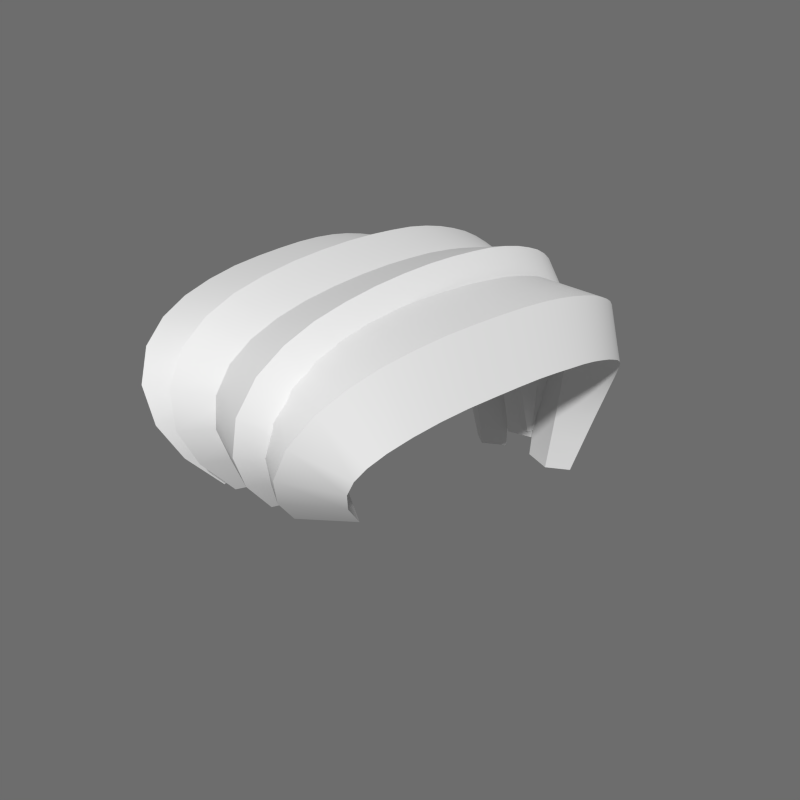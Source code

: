 # Source: Pelo2Hombre.blend  (saved by Blender 2.91.10; exported with 4.5.12 LTS)
import bpy
from mathutils import Matrix  # noqa: F401  (used for matrix-valued properties, if any)

bpy.ops.wm.read_factory_settings(use_empty=True)
scene = bpy.context.scene
scene.name = 'Scene'

# ---- node groups
ng_auto_smooth = bpy.data.node_groups.new('Auto Smooth', 'GeometryNodeTree')
_s = ng_auto_smooth.interface.new_socket(name='Geometry', in_out='OUTPUT', socket_type='NodeSocketGeometry')
_s = ng_auto_smooth.interface.new_socket(name='Geometry', in_out='INPUT', socket_type='NodeSocketGeometry')
_s = ng_auto_smooth.interface.new_socket(name='Angle', in_out='INPUT', socket_type='NodeSocketFloat')
_s.subtype = 'ANGLE'
_s.min_value = 0.0
_s.max_value = 3.142
ng_auto_smooth.is_modifier = True
_N = ng_auto_smooth.nodes; _L = ng_auto_smooth.links
n0 = _N.new('NodeGroupOutput'); n0.name = 'Group Output'; n0.location = (480, -100)
n1 = _N.new('NodeGroupInput'); n1.name = 'Group Input'; n1.location = (-420, -300)
n2 = _N.new('NodeGroupInput'); n2.name = 'Group Input.001'; n2.location = (-60, -100)
n3 = _N.new('GeometryNodeSetShadeSmooth'); n3.name = 'Set Shade Smooth'; n3.location = (120, -100)
n3.domain = 'EDGE'
n4 = _N.new('GeometryNodeSetShadeSmooth'); n4.name = 'Set Shade Smooth.001'; n4.location = (300, -100)
n5 = _N.new('GeometryNodeInputMeshEdgeAngle'); n5.name = 'Edge Angle'; n5.location = (-420, -220)
n6 = _N.new('GeometryNodeInputEdgeSmooth'); n6.name = 'Is Edge Smooth'; n6.location = (-60, -160)
n7 = _N.new('GeometryNodeInputShadeSmooth'); n7.name = 'Is Face Smooth'; n7.location = (-240, -340)
n8 = _N.new('FunctionNodeBooleanMath'); n8.name = 'Boolean Math'; n8.location = (-60, -220)
n9 = _N.new('FunctionNodeCompare'); n9.name = 'Compare'; n9.location = (-240, -180)
n9.operation = 'LESS_EQUAL'
_L.new(n5.outputs[0], n9.inputs[0])
_L.new(n4.outputs[0], n0.inputs[0])
_L.new(n1.outputs[1], n9.inputs[1])
_L.new(n9.outputs[0], n8.inputs[0])
_L.new(n7.outputs[0], n8.inputs[1])
_L.new(n2.outputs[0], n3.inputs[0])
_L.new(n6.outputs[0], n3.inputs[1])
_L.new(n3.outputs[0], n4.inputs[0])
_L.new(n8.outputs[0], n3.inputs[2])
n0.is_active_output = True

# ---- world
world_world = bpy.data.worlds.new('World'); scene.world = world_world
world_world.color = (0.1523, 0.1523, 0.1523)
world_world.use_sun_shadow = False
world_world.sun_shadow_jitter_overblur = 0.0
world_world.cycles.sampling_method = 'NONE'
world_world.cycles.sample_map_resolution = 256

# ---- meshes
me_cube_004 = bpy.data.meshes.new('Cube.004')
me_cube_004.from_pydata([(0.003444, -0.3363, 2.878), (0.09213, -0.3769, 2.805), (0.2017, -0.3252, 2.818), (0.113, -0.2846, 2.891), (0.02837, -0.3948, 2.946), (0.1199, -0.4412, 2.879), (0.2248, -0.3788, 2.88), (0.1333, -0.3323, 2.946), (0.05116, -0.4226, 3.004), (0.1488, -0.475, 2.951), (0.2441, -0.4014, 2.926), (0.1464, -0.3489, 2.979), (0.0726, -0.4207, 3.054), (0.1806, -0.4723, 3.021), (0.2591, -0.4005, 2.957), (0.1511, -0.3489, 2.99), (0.09105, -0.3919, 3.092), (0.2088, -0.4323, 3.075), (0.272, -0.3822, 2.979), (0.1543, -0.3419, 2.996), (0.1053, -0.3449, 3.117), (0.2289, -0.3735, 3.107), (0.2846, -0.3464, 2.996), (0.1611, -0.3177, 3.006), (0.1164, -0.286, 3.133), (0.2433, -0.3073, 3.125), (0.2964, -0.2953, 3.008), (0.1695, -0.2741, 3.016), (0.1255, -0.2193, 3.142), (0.2546, -0.2361, 3.134), (0.3068, -0.2337, 3.015), (0.1776, -0.2169, 3.022), (0.133, -0.1483, 3.145), (0.2638, -0.1626, 3.138), (0.3157, -0.1666, 3.017), (0.1849, -0.1523, 3.024), (0.1394, -0.07715, 3.145), (0.2714, -0.09008, 3.137), (0.3233, -0.09862, 3.015), (0.1913, -0.08568, 3.023), (0.1452, -0.009864, 3.142), (0.2778, -0.02221, 3.134), (0.3296, -0.03425, 3.012), (0.197, -0.0219, 3.02), (0.1504, 0.05109, 3.138), (0.2832, 0.03941, 3.13), (0.3347, 0.02398, 3.008), (0.202, 0.03565, 3.015), (0.1549, 0.106, 3.131), (0.2875, 0.09565, 3.124), (0.3386, 0.07647, 3.002), (0.2061, 0.08678, 3.01), (0.1584, 0.1553, 3.124), (0.2904, 0.1472, 3.116), (0.3412, 0.1239, 2.995), (0.2092, 0.132, 3.003), (0.1607, 0.1994, 3.114), (0.2918, 0.1947, 3.106), (0.3423, 0.1671, 2.988), (0.2112, 0.1717, 2.996), (0.1615, 0.2388, 3.103), (0.2914, 0.2387, 3.094), (0.3418, 0.2066, 2.979), (0.2119, 0.2067, 2.988), (0.1607, 0.274, 3.091), (0.289, 0.2796, 3.081), (0.3396, 0.2433, 2.968), (0.2113, 0.2377, 2.978), (0.1581, 0.3054, 3.077), (0.2842, 0.3178, 3.065), (0.3354, 0.2778, 2.956), (0.2093, 0.2655, 2.968), (0.1537, 0.3337, 3.062), (0.277, 0.3535, 3.048), (0.3292, 0.3107, 2.942), (0.2058, 0.291, 2.956), (0.1472, 0.3595, 3.046), (0.2672, 0.3868, 3.03), (0.3206, 0.3424, 2.927), (0.2006, 0.3151, 2.943), (0.1382, 0.3846, 3.028), (0.2545, 0.4188, 3.009), (0.3098, 0.3723, 2.91), (0.1935, 0.3381, 2.929), (0.1262, 0.41, 3.006), (0.2388, 0.4496, 2.985), (0.2978, 0.399, 2.892), (0.1852, 0.3594, 2.913), (0.1118, 0.4346, 2.978), (0.2205, 0.4783, 2.956), (0.2847, 0.4225, 2.873), (0.176, 0.3789, 2.894), (0.09589, 0.4566, 2.942), (0.2002, 0.5033, 2.921), (0.2704, 0.4435, 2.85), (0.1661, 0.3968, 2.871), (0.07985, 0.4743, 2.898), (0.1787, 0.5233, 2.878), (0.2543, 0.4626, 2.822), (0.1554, 0.4135, 2.842), (0.06499, 0.4866, 2.847), (0.1569, 0.5375, 2.828), (0.2359, 0.4795, 2.786), (0.144, 0.4286, 2.804), (0.05236, 0.4931, 2.786), (0.1354, 0.5451, 2.769), (0.2149, 0.4935, 2.739), (0.1319, 0.4415, 2.756), (0.04276, 0.494, 2.715), (0.1146, 0.5458, 2.7), (0.1914, 0.5034, 2.681), (0.1195, 0.4517, 2.695), (0.0368, 0.4896, 2.633), (0.09535, 0.5391, 2.62), (0.1654, 0.5077, 2.608), (0.1068, 0.4582, 2.621), (0.03491, 0.4805, 2.538), (0.07831, 0.5245, 2.528), (0.1373, 0.5046, 2.521), (0.09395, 0.4606, 2.532), (-0.05958, -0.3568, 2.867), (0.04712, -0.3888, 2.817), (0.1461, -0.3315, 2.859), (0.03936, -0.2995, 2.909), (-0.04838, -0.4174, 2.938), (0.05956, -0.4558, 2.896), (0.1564, -0.3878, 2.925), (0.04849, -0.3494, 2.967), (-0.03908, -0.4459, 2.999), (0.07126, -0.4908, 2.973), (0.1641, -0.4119, 2.976), (0.05376, -0.367, 3.001), (-0.03139, -0.4438, 3.052), (0.08251, -0.4872, 3.05), (0.1693, -0.4109, 3.012), (0.05546, -0.3676, 3.013), (-0.02569, -0.4145, 3.093), (0.09092, -0.4449, 3.111), (0.1731, -0.3906, 3.039), (0.05653, -0.3602, 3.021), (-0.022, -0.366, 3.121), (0.09569, -0.3837, 3.147), (0.176, -0.3515, 3.061), (0.05835, -0.3338, 3.035), (-0.01974, -0.3046, 3.139), (0.09828, -0.3143, 3.168), (0.178, -0.2962, 3.077), (0.06003, -0.2865, 3.049), (-0.01844, -0.2341, 3.15), (0.09967, -0.239, 3.179), (0.1793, -0.2298, 3.088), (0.06115, -0.2249, 3.058), (-0.01776, -0.1584, 3.155), (0.1004, -0.1604, 3.185), (0.1799, -0.1572, 3.093), (0.06177, -0.1552, 3.063), (-0.01739, -0.08159, 3.156), (0.1008, -0.08189, 3.186), (0.1803, -0.08305, 3.094), (0.06211, -0.08276, 3.064), (-0.01705, -0.007895, 3.154), (0.1011, -0.007119, 3.184), (0.1806, -0.01196, 3.092), (0.06243, -0.01273, 3.062), (-0.01662, 0.06, 3.149), (0.1015, 0.06182, 3.179), (0.181, 0.05341, 3.087), (0.06285, 0.05159, 3.057), (-0.01624, 0.1219, 3.143), (0.1019, 0.1252, 3.172), (0.1814, 0.113, 3.081), (0.06324, 0.1098, 3.051), (-0.01608, 0.1779, 3.134), (0.102, 0.1832, 3.164), (0.1815, 0.1672, 3.073), (0.06348, 0.1619, 3.043), (-0.01629, 0.2281, 3.124), (0.1016, 0.2362, 3.153), (0.1813, 0.216, 3.063), (0.06343, 0.2079, 3.034), (-0.01704, 0.2725, 3.112), (0.1006, 0.2842, 3.14), (0.1806, 0.2598, 3.052), (0.06298, 0.2481, 3.023), (-0.01847, 0.3111, 3.098), (0.09869, 0.3276, 3.125), (0.1792, 0.2989, 3.039), (0.06204, 0.2823, 3.012), (-0.0207, 0.3438, 3.083), (0.09561, 0.3666, 3.109), (0.1769, 0.3336, 3.025), (0.06057, 0.3108, 3.0), (-0.02379, 0.3705, 3.068), (0.09105, 0.4013, 3.09), (0.1734, 0.3642, 3.01), (0.05855, 0.3335, 2.987), (-0.02775, 0.3914, 3.052), (0.08461, 0.4317, 3.069), (0.1684, 0.3912, 2.992), (0.05607, 0.3509, 2.976), (-0.03274, 0.4075, 3.036), (0.0759, 0.4577, 3.045), (0.1619, 0.4136, 2.974), (0.05325, 0.3633, 2.964), (-0.03895, 0.4207, 3.016), (0.0652, 0.4788, 3.018), (0.1544, 0.4307, 2.955), (0.05023, 0.3726, 2.953), (-0.046, 0.4317, 2.991), (0.05365, 0.4945, 2.988), (0.1464, 0.4437, 2.936), (0.04674, 0.3809, 2.939), (-0.05284, 0.4403, 2.96), (0.04237, 0.5054, 2.955), (0.1377, 0.4545, 2.914), (0.04253, 0.3894, 2.919), (-0.05823, 0.4468, 2.921), (0.03185, 0.5128, 2.918), (0.1281, 0.4646, 2.888), (0.03797, 0.3986, 2.891), (-0.06115, 0.452, 2.876), (0.02231, 0.5181, 2.875), (0.1172, 0.4749, 2.854), (0.03372, 0.4088, 2.854), (-0.06079, 0.4571, 2.822), (0.01404, 0.5223, 2.825), (0.1052, 0.4859, 2.81), (0.03037, 0.4208, 2.807), (-0.05646, 0.4636, 2.759), (0.007549, 0.5262, 2.765), (0.09228, 0.498, 2.756), (0.02826, 0.4355, 2.75), (-0.0476, 0.473, 2.685), (0.003609, 0.5307, 2.694), (0.07872, 0.5115, 2.69), (0.02751, 0.4538, 2.681), (-0.03378, 0.487, 2.601), (0.003194, 0.5367, 2.61), (0.06498, 0.5262, 2.609), (0.028, 0.4765, 2.6), (-0.003445, -0.3363, 2.878), (-0.09213, -0.3769, 2.805), (-0.2017, -0.3252, 2.818), (-0.113, -0.2846, 2.891), (-0.02837, -0.3948, 2.946), (-0.1199, -0.4412, 2.879), (-0.2248, -0.3788, 2.88), (-0.1333, -0.3323, 2.946), (-0.05116, -0.4226, 3.004), (-0.1488, -0.475, 2.951), (-0.2441, -0.4014, 2.926), (-0.1464, -0.3489, 2.979), (-0.0726, -0.4207, 3.054), (-0.1806, -0.4723, 3.021), (-0.2591, -0.4005, 2.957), (-0.1511, -0.3489, 2.99), (-0.09106, -0.3919, 3.092), (-0.2088, -0.4323, 3.075), (-0.272, -0.3822, 2.979), (-0.1543, -0.3419, 2.996), (-0.1053, -0.3449, 3.117), (-0.2289, -0.3735, 3.107), (-0.2846, -0.3464, 2.996), (-0.1611, -0.3177, 3.006), (-0.1165, -0.286, 3.133), (-0.2433, -0.3073, 3.125), (-0.2964, -0.2953, 3.008), (-0.1695, -0.2741, 3.016), (-0.1255, -0.2193, 3.142), (-0.2546, -0.2361, 3.134), (-0.3068, -0.2337, 3.015), (-0.1776, -0.2169, 3.022), (-0.133, -0.1483, 3.145), (-0.2638, -0.1626, 3.138), (-0.3157, -0.1666, 3.017), (-0.1849, -0.1523, 3.024), (-0.1394, -0.07715, 3.145), (-0.2714, -0.09008, 3.137), (-0.3233, -0.09862, 3.015), (-0.1913, -0.08568, 3.023), (-0.1452, -0.009864, 3.142), (-0.2778, -0.02221, 3.134), (-0.3296, -0.03425, 3.012), (-0.197, -0.0219, 3.02), (-0.1504, 0.05109, 3.138), (-0.2832, 0.03941, 3.13), (-0.3347, 0.02398, 3.008), (-0.202, 0.03565, 3.015), (-0.1549, 0.106, 3.131), (-0.2875, 0.09565, 3.124), (-0.3386, 0.07647, 3.002), (-0.2061, 0.08678, 3.01), (-0.1584, 0.1553, 3.124), (-0.2904, 0.1472, 3.116), (-0.3412, 0.1239, 2.995), (-0.2092, 0.132, 3.003), (-0.1607, 0.1994, 3.114), (-0.2918, 0.1947, 3.106), (-0.3423, 0.1671, 2.988), (-0.2112, 0.1717, 2.996), (-0.1615, 0.2388, 3.103), (-0.2914, 0.2387, 3.094), (-0.3418, 0.2066, 2.979), (-0.2119, 0.2067, 2.988), (-0.1607, 0.274, 3.091), (-0.289, 0.2796, 3.081), (-0.3396, 0.2433, 2.968), (-0.2113, 0.2377, 2.978), (-0.1581, 0.3054, 3.077), (-0.2842, 0.3178, 3.065), (-0.3354, 0.2778, 2.956), (-0.2093, 0.2655, 2.968), (-0.1537, 0.3337, 3.062), (-0.277, 0.3535, 3.048), (-0.3292, 0.3107, 2.942), (-0.2058, 0.291, 2.956), (-0.1472, 0.3595, 3.046), (-0.2672, 0.3868, 3.03), (-0.3206, 0.3424, 2.927), (-0.2006, 0.3151, 2.943), (-0.1382, 0.3846, 3.028), (-0.2545, 0.4188, 3.009), (-0.3098, 0.3723, 2.91), (-0.1935, 0.3381, 2.929), (-0.1262, 0.41, 3.006), (-0.2388, 0.4496, 2.985), (-0.2978, 0.399, 2.892), (-0.1852, 0.3594, 2.913), (-0.1118, 0.4346, 2.978), (-0.2205, 0.4783, 2.956), (-0.2847, 0.4225, 2.873), (-0.176, 0.3789, 2.894), (-0.09589, 0.4566, 2.942), (-0.2002, 0.5033, 2.921), (-0.2704, 0.4435, 2.85), (-0.1661, 0.3968, 2.871), (-0.07985, 0.4743, 2.898), (-0.1787, 0.5233, 2.878), (-0.2543, 0.4626, 2.822), (-0.1554, 0.4135, 2.842), (-0.06499, 0.4866, 2.847), (-0.1569, 0.5375, 2.828), (-0.2359, 0.4795, 2.786), (-0.144, 0.4286, 2.804), (-0.05236, 0.4931, 2.786), (-0.1354, 0.5451, 2.769), (-0.2149, 0.4935, 2.739), (-0.1319, 0.4415, 2.756), (-0.04276, 0.494, 2.715), (-0.1147, 0.5458, 2.7), (-0.1914, 0.5034, 2.681), (-0.1195, 0.4517, 2.695), (-0.0368, 0.4896, 2.633), (-0.09535, 0.5391, 2.62), (-0.1654, 0.5077, 2.608), (-0.1068, 0.4582, 2.621), (-0.03491, 0.4805, 2.538), (-0.07831, 0.5245, 2.528), (-0.1373, 0.5046, 2.521), (-0.09395, 0.4606, 2.532), (0.05958, -0.3568, 2.867), (-0.04712, -0.3888, 2.817), (-0.1461, -0.3315, 2.859), (-0.03936, -0.2995, 2.909), (0.04838, -0.4174, 2.938), (-0.05956, -0.4558, 2.896), (-0.1564, -0.3878, 2.925), (-0.04849, -0.3494, 2.967), (0.03908, -0.4459, 2.999), (-0.07126, -0.4908, 2.973), (-0.1641, -0.4119, 2.976), (-0.05376, -0.367, 3.001), (0.03138, -0.4438, 3.052), (-0.08251, -0.4872, 3.05), (-0.1694, -0.4109, 3.012), (-0.05546, -0.3676, 3.013), (0.02569, -0.4145, 3.093), (-0.09092, -0.4449, 3.111), (-0.1731, -0.3906, 3.039), (-0.05653, -0.3602, 3.021), (0.022, -0.366, 3.121), (-0.09569, -0.3837, 3.147), (-0.176, -0.3515, 3.061), (-0.05835, -0.3338, 3.035), (0.01974, -0.3046, 3.139), (-0.09828, -0.3143, 3.168), (-0.178, -0.2962, 3.077), (-0.06003, -0.2865, 3.049), (0.01844, -0.2341, 3.15), (-0.09968, -0.239, 3.179), (-0.1793, -0.2298, 3.088), (-0.06115, -0.2249, 3.058), (0.01775, -0.1584, 3.155), (-0.1004, -0.1604, 3.185), (-0.1799, -0.1572, 3.093), (-0.06177, -0.1552, 3.063), (0.01739, -0.08159, 3.156), (-0.1008, -0.08189, 3.186), (-0.1803, -0.08305, 3.094), (-0.06211, -0.08276, 3.064), (0.01705, -0.007895, 3.154), (-0.1011, -0.007119, 3.184), (-0.1806, -0.01196, 3.092), (-0.06243, -0.01273, 3.062), (0.01662, 0.06, 3.149), (-0.1015, 0.06182, 3.179), (-0.181, 0.05341, 3.087), (-0.06285, 0.05159, 3.057), (0.01624, 0.1219, 3.143), (-0.1019, 0.1252, 3.172), (-0.1814, 0.113, 3.081), (-0.06324, 0.1098, 3.051), (0.01608, 0.1779, 3.134), (-0.102, 0.1832, 3.164), (-0.1815, 0.1672, 3.073), (-0.06348, 0.1619, 3.043), (0.01629, 0.2281, 3.124), (-0.1016, 0.2362, 3.153), (-0.1813, 0.216, 3.063), (-0.06343, 0.2079, 3.034), (0.01704, 0.2725, 3.112), (-0.1006, 0.2842, 3.14), (-0.1806, 0.2598, 3.052), (-0.06298, 0.2481, 3.023), (0.01847, 0.3111, 3.098), (-0.09869, 0.3276, 3.125), (-0.1792, 0.2989, 3.039), (-0.06205, 0.2823, 3.012), (0.02069, 0.3438, 3.083), (-0.09562, 0.3666, 3.109), (-0.1769, 0.3336, 3.025), (-0.06057, 0.3108, 3.0), (0.02379, 0.3705, 3.068), (-0.09105, 0.4013, 3.09), (-0.1734, 0.3642, 3.01), (-0.05855, 0.3335, 2.987), (0.02775, 0.3914, 3.052), (-0.08461, 0.4317, 3.069), (-0.1684, 0.3912, 2.992), (-0.05607, 0.3509, 2.976), (0.03274, 0.4075, 3.036), (-0.0759, 0.4577, 3.045), (-0.1619, 0.4136, 2.974), (-0.05325, 0.3633, 2.964), (0.03895, 0.4207, 3.016), (-0.0652, 0.4788, 3.018), (-0.1544, 0.4307, 2.955), (-0.05023, 0.3726, 2.953), (0.046, 0.4317, 2.991), (-0.05366, 0.4945, 2.988), (-0.1464, 0.4437, 2.936), (-0.04674, 0.3809, 2.939), (0.05284, 0.4403, 2.96), (-0.04237, 0.5054, 2.955), (-0.1377, 0.4545, 2.914), (-0.04253, 0.3894, 2.919), (0.05823, 0.4468, 2.921), (-0.03186, 0.5128, 2.918), (-0.1281, 0.4646, 2.888), (-0.03797, 0.3986, 2.891), (0.06115, 0.452, 2.876), (-0.02231, 0.5181, 2.875), (-0.1172, 0.4749, 2.854), (-0.03372, 0.4088, 2.854), (0.06078, 0.4571, 2.822), (-0.01404, 0.5223, 2.825), (-0.1052, 0.4859, 2.81), (-0.03037, 0.4208, 2.807), (0.05646, 0.4636, 2.759), (-0.00755, 0.5262, 2.765), (-0.09228, 0.498, 2.756), (-0.02826, 0.4355, 2.75), (0.0476, 0.473, 2.685), (-0.00361, 0.5307, 2.694), (-0.07872, 0.5115, 2.69), (-0.02751, 0.4538, 2.681), (0.03378, 0.487, 2.582), (-0.003195, 0.5367, 2.591), (-0.06498, 0.5262, 2.59), (-0.028, 0.4765, 2.581)], [], [(0, 4, 7, 3), (1, 5, 4, 0), (2, 6, 5, 1), (3, 7, 6, 2), (4, 8, 11, 7), (5, 9, 8, 4), (6, 10, 9, 5), (7, 11, 10, 6), (8, 12, 15, 11), (9, 13, 12, 8), (10, 14, 13, 9), (11, 15, 14, 10), (12, 16, 19, 15), (13, 17, 16, 12), (14, 18, 17, 13), (15, 19, 18, 14), (16, 20, 23, 19), (17, 21, 20, 16), (18, 22, 21, 17), (19, 23, 22, 18), (20, 24, 27, 23), (21, 25, 24, 20), (22, 26, 25, 21), (23, 27, 26, 22), (24, 28, 31, 27), (25, 29, 28, 24), (26, 30, 29, 25), (27, 31, 30, 26), (28, 32, 35, 31), (29, 33, 32, 28), (30, 34, 33, 29), (31, 35, 34, 30), (32, 36, 39, 35), (33, 37, 36, 32), (34, 38, 37, 33), (35, 39, 38, 34), (36, 40, 43, 39), (37, 41, 40, 36), (38, 42, 41, 37), (39, 43, 42, 38), (40, 44, 47, 43), (41, 45, 44, 40), (42, 46, 45, 41), (43, 47, 46, 42), (44, 48, 51, 47), (45, 49, 48, 44), (46, 50, 49, 45), (47, 51, 50, 46), (48, 52, 55, 51), (49, 53, 52, 48), (50, 54, 53, 49), (51, 55, 54, 50), (52, 56, 59, 55), (53, 57, 56, 52), (54, 58, 57, 53), (55, 59, 58, 54), (56, 60, 63, 59), (57, 61, 60, 56), (58, 62, 61, 57), (59, 63, 62, 58), (60, 64, 67, 63), (61, 65, 64, 60), (62, 66, 65, 61), (63, 67, 66, 62), (64, 68, 71, 67), (65, 69, 68, 64), (66, 70, 69, 65), (67, 71, 70, 66), (68, 72, 75, 71), (69, 73, 72, 68), (70, 74, 73, 69), (71, 75, 74, 70), (72, 76, 79, 75), (73, 77, 76, 72), (74, 78, 77, 73), (75, 79, 78, 74), (76, 80, 83, 79), (77, 81, 80, 76), (78, 82, 81, 77), (79, 83, 82, 78), (80, 84, 87, 83), (81, 85, 84, 80), (82, 86, 85, 81), (83, 87, 86, 82), (84, 88, 91, 87), (85, 89, 88, 84), (86, 90, 89, 85), (87, 91, 90, 86), (88, 92, 95, 91), (89, 93, 92, 88), (90, 94, 93, 89), (91, 95, 94, 90), (92, 96, 99, 95), (93, 97, 96, 92), (94, 98, 97, 93), (95, 99, 98, 94), (96, 100, 103, 99), (97, 101, 100, 96), (98, 102, 101, 97), (99, 103, 102, 98), (100, 104, 107, 103), (101, 105, 104, 100), (102, 106, 105, 101), (103, 107, 106, 102), (104, 108, 111, 107), (105, 109, 108, 104), (106, 110, 109, 105), (107, 111, 110, 106), (108, 112, 115, 111), (109, 113, 112, 108), (110, 114, 113, 109), (111, 115, 114, 110), (112, 116, 119, 115), (113, 117, 116, 112), (114, 118, 117, 113), (115, 119, 118, 114), (120, 124, 127, 123), (121, 125, 124, 120), (122, 126, 125, 121), (123, 127, 126, 122), (124, 128, 131, 127), (125, 129, 128, 124), (126, 130, 129, 125), (127, 131, 130, 126), (128, 132, 135, 131), (129, 133, 132, 128), (130, 134, 133, 129), (131, 135, 134, 130), (132, 136, 139, 135), (133, 137, 136, 132), (134, 138, 137, 133), (135, 139, 138, 134), (136, 140, 143, 139), (137, 141, 140, 136), (138, 142, 141, 137), (139, 143, 142, 138), (140, 144, 147, 143), (141, 145, 144, 140), (142, 146, 145, 141), (143, 147, 146, 142), (144, 148, 151, 147), (145, 149, 148, 144), (146, 150, 149, 145), (147, 151, 150, 146), (148, 152, 155, 151), (149, 153, 152, 148), (150, 154, 153, 149), (151, 155, 154, 150), (152, 156, 159, 155), (153, 157, 156, 152), (154, 158, 157, 153), (155, 159, 158, 154), (156, 160, 163, 159), (157, 161, 160, 156), (158, 162, 161, 157), (159, 163, 162, 158), (160, 164, 167, 163), (161, 165, 164, 160), (162, 166, 165, 161), (163, 167, 166, 162), (164, 168, 171, 167), (165, 169, 168, 164), (166, 170, 169, 165), (167, 171, 170, 166), (168, 172, 175, 171), (169, 173, 172, 168), (170, 174, 173, 169), (171, 175, 174, 170), (172, 176, 179, 175), (173, 177, 176, 172), (174, 178, 177, 173), (175, 179, 178, 174), (176, 180, 183, 179), (177, 181, 180, 176), (178, 182, 181, 177), (179, 183, 182, 178), (180, 184, 187, 183), (181, 185, 184, 180), (182, 186, 185, 181), (183, 187, 186, 182), (184, 188, 191, 187), (185, 189, 188, 184), (186, 190, 189, 185), (187, 191, 190, 186), (188, 192, 195, 191), (189, 193, 192, 188), (190, 194, 193, 189), (191, 195, 194, 190), (192, 196, 199, 195), (193, 197, 196, 192), (194, 198, 197, 193), (195, 199, 198, 194), (196, 200, 203, 199), (197, 201, 200, 196), (198, 202, 201, 197), (199, 203, 202, 198), (200, 204, 207, 203), (201, 205, 204, 200), (202, 206, 205, 201), (203, 207, 206, 202), (204, 208, 211, 207), (205, 209, 208, 204), (206, 210, 209, 205), (207, 211, 210, 206), (208, 212, 215, 211), (209, 213, 212, 208), (210, 214, 213, 209), (211, 215, 214, 210), (212, 216, 219, 215), (213, 217, 216, 212), (214, 218, 217, 213), (215, 219, 218, 214), (216, 220, 223, 219), (217, 221, 220, 216), (218, 222, 221, 217), (219, 223, 222, 218), (220, 224, 227, 223), (221, 225, 224, 220), (222, 226, 225, 221), (223, 227, 226, 222), (224, 228, 231, 227), (225, 229, 228, 224), (226, 230, 229, 225), (227, 231, 230, 226), (228, 232, 235, 231), (229, 233, 232, 228), (230, 234, 233, 229), (231, 235, 234, 230), (232, 236, 239, 235), (233, 237, 236, 232), (234, 238, 237, 233), (235, 239, 238, 234), (240, 243, 247, 244), (241, 240, 244, 245), (242, 241, 245, 246), (243, 242, 246, 247), (244, 247, 251, 248), (245, 244, 248, 249), (246, 245, 249, 250), (247, 246, 250, 251), (248, 251, 255, 252), (249, 248, 252, 253), (250, 249, 253, 254), (251, 250, 254, 255), (252, 255, 259, 256), (253, 252, 256, 257), (254, 253, 257, 258), (255, 254, 258, 259), (256, 259, 263, 260), (257, 256, 260, 261), (258, 257, 261, 262), (259, 258, 262, 263), (260, 263, 267, 264), (261, 260, 264, 265), (262, 261, 265, 266), (263, 262, 266, 267), (264, 267, 271, 268), (265, 264, 268, 269), (266, 265, 269, 270), (267, 266, 270, 271), (268, 271, 275, 272), (269, 268, 272, 273), (270, 269, 273, 274), (271, 270, 274, 275), (272, 275, 279, 276), (273, 272, 276, 277), (274, 273, 277, 278), (275, 274, 278, 279), (276, 279, 283, 280), (277, 276, 280, 281), (278, 277, 281, 282), (279, 278, 282, 283), (280, 283, 287, 284), (281, 280, 284, 285), (282, 281, 285, 286), (283, 282, 286, 287), (284, 287, 291, 288), (285, 284, 288, 289), (286, 285, 289, 290), (287, 286, 290, 291), (288, 291, 295, 292), (289, 288, 292, 293), (290, 289, 293, 294), (291, 290, 294, 295), (292, 295, 299, 296), (293, 292, 296, 297), (294, 293, 297, 298), (295, 294, 298, 299), (296, 299, 303, 300), (297, 296, 300, 301), (298, 297, 301, 302), (299, 298, 302, 303), (300, 303, 307, 304), (301, 300, 304, 305), (302, 301, 305, 306), (303, 302, 306, 307), (304, 307, 311, 308), (305, 304, 308, 309), (306, 305, 309, 310), (307, 306, 310, 311), (308, 311, 315, 312), (309, 308, 312, 313), (310, 309, 313, 314), (311, 310, 314, 315), (312, 315, 319, 316), (313, 312, 316, 317), (314, 313, 317, 318), (315, 314, 318, 319), (316, 319, 323, 320), (317, 316, 320, 321), (318, 317, 321, 322), (319, 318, 322, 323), (320, 323, 327, 324), (321, 320, 324, 325), (322, 321, 325, 326), (323, 322, 326, 327), (324, 327, 331, 328), (325, 324, 328, 329), (326, 325, 329, 330), (327, 326, 330, 331), (328, 331, 335, 332), (329, 328, 332, 333), (330, 329, 333, 334), (331, 330, 334, 335), (332, 335, 339, 336), (333, 332, 336, 337), (334, 333, 337, 338), (335, 334, 338, 339), (336, 339, 343, 340), (337, 336, 340, 341), (338, 337, 341, 342), (339, 338, 342, 343), (340, 343, 347, 344), (341, 340, 344, 345), (342, 341, 345, 346), (343, 342, 346, 347), (344, 347, 351, 348), (345, 344, 348, 349), (346, 345, 349, 350), (347, 346, 350, 351), (348, 351, 355, 352), (349, 348, 352, 353), (350, 349, 353, 354), (351, 350, 354, 355), (352, 355, 359, 356), (353, 352, 356, 357), (354, 353, 357, 358), (355, 354, 358, 359), (360, 363, 367, 364), (361, 360, 364, 365), (362, 361, 365, 366), (363, 362, 366, 367), (364, 367, 371, 368), (365, 364, 368, 369), (366, 365, 369, 370), (367, 366, 370, 371), (368, 371, 375, 372), (369, 368, 372, 373), (370, 369, 373, 374), (371, 370, 374, 375), (372, 375, 379, 376), (373, 372, 376, 377), (374, 373, 377, 378), (375, 374, 378, 379), (376, 379, 383, 380), (377, 376, 380, 381), (378, 377, 381, 382), (379, 378, 382, 383), (380, 383, 387, 384), (381, 380, 384, 385), (382, 381, 385, 386), (383, 382, 386, 387), (384, 387, 391, 388), (385, 384, 388, 389), (386, 385, 389, 390), (387, 386, 390, 391), (388, 391, 395, 392), (389, 388, 392, 393), (390, 389, 393, 394), (391, 390, 394, 395), (392, 395, 399, 396), (393, 392, 396, 397), (394, 393, 397, 398), (395, 394, 398, 399), (396, 399, 403, 400), (397, 396, 400, 401), (398, 397, 401, 402), (399, 398, 402, 403), (400, 403, 407, 404), (401, 400, 404, 405), (402, 401, 405, 406), (403, 402, 406, 407), (404, 407, 411, 408), (405, 404, 408, 409), (406, 405, 409, 410), (407, 406, 410, 411), (408, 411, 415, 412), (409, 408, 412, 413), (410, 409, 413, 414), (411, 410, 414, 415), (412, 415, 419, 416), (413, 412, 416, 417), (414, 413, 417, 418), (415, 414, 418, 419), (416, 419, 423, 420), (417, 416, 420, 421), (418, 417, 421, 422), (419, 418, 422, 423), (420, 423, 427, 424), (421, 420, 424, 425), (422, 421, 425, 426), (423, 422, 426, 427), (424, 427, 431, 428), (425, 424, 428, 429), (426, 425, 429, 430), (427, 426, 430, 431), (428, 431, 435, 432), (429, 428, 432, 433), (430, 429, 433, 434), (431, 430, 434, 435), (432, 435, 439, 436), (433, 432, 436, 437), (434, 433, 437, 438), (435, 434, 438, 439), (436, 439, 443, 440), (437, 436, 440, 441), (438, 437, 441, 442), (439, 438, 442, 443), (440, 443, 447, 444), (441, 440, 444, 445), (442, 441, 445, 446), (443, 442, 446, 447), (444, 447, 451, 448), (445, 444, 448, 449), (446, 445, 449, 450), (447, 446, 450, 451), (448, 451, 455, 452), (449, 448, 452, 453), (450, 449, 453, 454), (451, 450, 454, 455), (452, 455, 459, 456), (453, 452, 456, 457), (454, 453, 457, 458), (455, 454, 458, 459), (456, 459, 463, 460), (457, 456, 460, 461), (458, 457, 461, 462), (459, 458, 462, 463), (460, 463, 467, 464), (461, 460, 464, 465), (462, 461, 465, 466), (463, 462, 466, 467), (464, 467, 471, 468), (465, 464, 468, 469), (466, 465, 469, 470), (467, 466, 470, 471), (468, 471, 475, 472), (469, 468, 472, 473), (470, 469, 473, 474), (471, 470, 474, 475), (472, 475, 479, 476), (473, 472, 476, 477), (474, 473, 477, 478), (475, 474, 478, 479), (236, 237, 238, 239), (476, 479, 478, 477), (118, 119, 116, 117), (358, 357, 356, 359)])
me_cube_004.polygons.foreach_set('use_smooth', [True] * 468)
me_cube_004.use_remesh_preserve_volume = False
me_cube_004.use_remesh_preserve_attributes = False
me_cube_004.use_mirror_vertex_groups = False
me_cube_004.update()

# ---- objects
ob_body = bpy.data.objects.new('Body', me_cube_004)

# ---- transforms, parenting, visibility, modifiers, constraints
ob_body.location = (0.0, 0.0, -2.384e-07)
ob_body.lineart.crease_threshold = 0.0
_vg = ob_body.vertex_groups.new(name='Bone')
_vg = ob_body.vertex_groups.new(name='Foot.L')
_vg = ob_body.vertex_groups.new(name='Body')
_vg = ob_body.vertex_groups.new(name='Hips')
_vg = ob_body.vertex_groups.new(name='Abdomen')
_vg = ob_body.vertex_groups.new(name='Torso')
_vg = ob_body.vertex_groups.new(name='Neck')
_vg = ob_body.vertex_groups.new(name='Head')
_vg.add([0, 1, 2, 3, 4, 5, 6, 7, 8, 9, 10, 11, 12, 13, 14, 15, 16, 17, 18, 19, 20, 21, 22, 23, 24, 25, 26, 27, 28, 29, 30, 31, 32, 33, 34, 35, 36, 37, 38, 39, 40, 41, 42, 43, 44, 45, 46, 47, 48, 49, 50, 51, 52, 53, 54, 55, 56, 57, 58, 59, 60, 61, 62, 63, 64, 65, 66, 67, 68, 69, 70, 71, 72, 73, 74, 75, 76, 77, 78, 79, 80, 81, 82, 83, 84, 85, 86, 87, 88, 89, 90, 91, 92, 93, 94, 95, 96, 97, 98, 99, 100, 101, 102, 103, 104, 105, 106, 107, 108, 109, 110, 111, 112, 113, 114, 115, 116, 117, 118, 119, 120, 121, 122, 123, 124, 125, 126, 127, 128, 129, 130, 131, 132, 133, 134, 135, 136, 137, 138, 139, 140, 141, 142, 143, 144, 145, 146, 147, 148, 149, 150, 151, 152, 153, 154, 155, 156, 157, 158, 159, 160, 161, 162, 163, 164, 165, 166, 167, 168, 169, 170, 171, 172, 173, 174, 175, 176, 177, 178, 179, 180, 181, 182, 183, 184, 185, 186, 187, 188, 189, 190, 191, 192, 193, 194, 195, 196, 197, 198, 199, 200, 201, 202, 203, 204, 205, 206, 207, 208, 209, 210, 211, 212, 213, 214, 215, 216, 217, 218, 219, 220, 221, 222, 223, 224, 225, 226, 227, 228, 229, 230, 231, 232, 233, 234, 235, 236, 237, 238, 239, 240, 241, 242, 243, 244, 245, 246, 247, 248, 249, 250, 251, 252, 253, 254, 255, 256, 257, 258, 259, 260, 261, 262, 263, 264, 265, 266, 267, 268, 269, 270, 271, 272, 273, 274, 275, 276, 277, 278, 279, 280, 281, 282, 283, 284, 285, 286, 287, 288, 289, 290, 291, 292, 293, 294, 295, 296, 297, 298, 299, 300, 301, 302, 303, 304, 305, 306, 307, 308, 309, 310, 311, 312, 313, 314, 315, 316, 317, 318, 319, 320, 321, 322, 323, 324, 325, 326, 327, 328, 329, 330, 331, 332, 333, 334, 335, 336, 337, 338, 339, 340, 341, 342, 343, 344, 345, 346, 347, 348, 349, 350, 351, 352, 353, 354, 355, 356, 357, 358, 359, 360, 361, 362, 363, 364, 365, 366, 367, 368, 369, 370, 371, 372, 373, 374, 375, 376, 377, 378, 379, 380, 381, 382, 383, 384, 385, 386, 387, 388, 389, 390, 391, 392, 393, 394, 395, 396, 397, 398, 399, 400, 401, 402, 403, 404, 405, 406, 407, 408, 409, 410, 411, 412, 413, 414, 415, 416, 417, 418, 419, 420, 421, 422, 423, 424, 425, 426, 427, 428, 429, 430, 431, 432, 433, 434, 435, 436, 437, 438, 439, 440, 441, 442, 443, 444, 445, 446, 447, 448, 449, 450, 451, 452, 453, 454, 455, 456, 457, 458, 459, 460, 461, 462, 463, 464, 465, 466, 467, 468, 469, 470, 471, 472, 473, 474, 475, 476, 477, 478, 479], 1.0, 'REPLACE')
_vg = ob_body.vertex_groups.new(name='Shoulder.L')
_vg = ob_body.vertex_groups.new(name='UpperArm.L')
_vg = ob_body.vertex_groups.new(name='LowerArm.L')
_vg = ob_body.vertex_groups.new(name='Fist.L')
_vg = ob_body.vertex_groups.new(name='Shoulder.R')
_vg = ob_body.vertex_groups.new(name='UpperArm.R')
_vg = ob_body.vertex_groups.new(name='LowerArm.R')
_vg = ob_body.vertex_groups.new(name='Fist.R')
_vg = ob_body.vertex_groups.new(name='UpperLeg.L')
_vg = ob_body.vertex_groups.new(name='LowerLeg.L')
_vg = ob_body.vertex_groups.new(name='UpperLeg.R')
_vg = ob_body.vertex_groups.new(name='LowerLeg.R')
_vg = ob_body.vertex_groups.new(name='PoleTarget.L')
_vg = ob_body.vertex_groups.new(name='Foot.R')
_vg = ob_body.vertex_groups.new(name='PoleTarget.R')
_m = ob_body.modifiers.new('Armature', 'ARMATURE')
_m = ob_body.modifiers.new('Auto Smooth', 'NODES')
_m.node_group = ng_auto_smooth
_gi = [s.identifier for s in ng_auto_smooth.interface.items_tree if s.item_type == 'SOCKET' and s.in_out == 'INPUT']
_m[_gi[1]] = 0.5236  # Angle

# ---- collection membership
scene.collection.objects.link(ob_body)

# ---- scene / render settings (as saved in the file)
scene.frame_start = 1; scene.frame_end = 21; scene.frame_set(17)
scene.render.engine = 'BLENDER_EEVEE_NEXT'
scene.render.resolution_x = 1000
scene.render.resolution_y = 1000
scene.render.dither_intensity = 0.0
scene.cycles.use_denoising = False
scene.cycles.samples = 50
scene.cycles.sampling_pattern = 'TABULATED_SOBOL'
scene.cycles.light_sampling_threshold = 0.0
scene.cycles.use_adaptive_sampling = False
scene.cycles.use_light_tree = False
scene.cycles.caustics_reflective = False
scene.cycles.caustics_refractive = False
scene.cycles.blur_glossy = 0.0
scene.cycles.max_bounces = 2
scene.cycles.pixel_filter_type = 'GAUSSIAN'
scene.cycles.sample_clamp_indirect = 0.0
scene.view_settings.view_transform = 'Standard'
bpy.context.view_layer.update()

# ---- added for rendering (the .blend has no active camera and no usable light): camera, sun
cam_auto = bpy.data.cameras.new('AutoCamera')
cam_auto.lens = 50.0
cam_auto.sensor_width = 36.0
cam_auto.clip_end = 1000.0
ob_auto_camera = bpy.data.objects.new('AutoCamera', cam_auto)
scene.collection.objects.link(ob_auto_camera)
ob_auto_camera.location = (1.30354, -1.53674, 3.8964)
ob_auto_camera.rotation_euler = (1.09748, -7.21219e-08, 0.694738)
scene.camera = ob_auto_camera
light_auto_sun = bpy.data.lights.new('AutoSun', 'SUN')
light_auto_sun.energy = 3.0
light_auto_sun.angle = 0.0523599
ob_auto_sun = bpy.data.objects.new('AutoSun', light_auto_sun)
scene.collection.objects.link(ob_auto_sun)
ob_auto_sun.rotation_euler = (0.872665, 0.174533, 0.523599)
bpy.context.view_layer.update()
